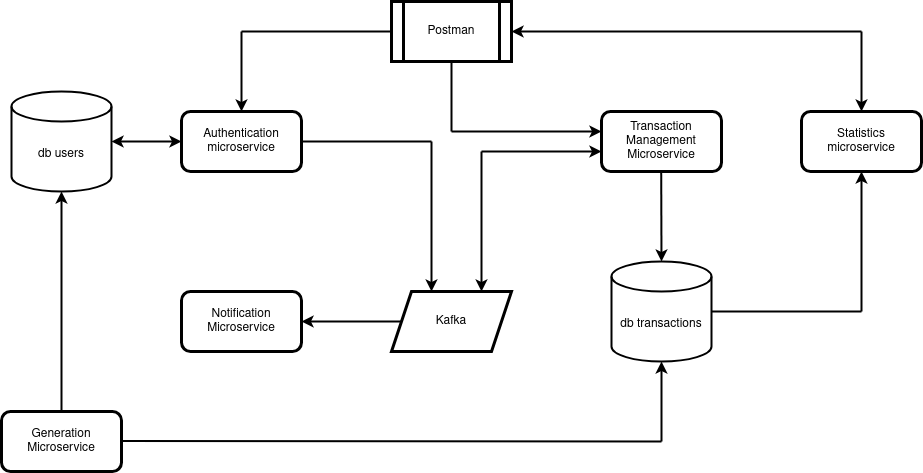

The diagram above was exported from draw.io. Its source (the exported page's mxGraphModel, read from the mxfile embedded in the PNG):
<mxGraphModel dx="1983" dy="638" grid="1" gridSize="10" guides="1" tooltips="1" connect="1" arrows="1" fold="1" page="1" pageScale="1" pageWidth="850" pageHeight="1100" math="0" shadow="0">
  <root>
    <mxCell id="0" />
    <mxCell id="1" parent="0" />
    <mxCell id="H8RxpIPetCN77N20B1NZ-2" value="Authentication microservice" style="rounded=1;whiteSpace=wrap;html=1;strokeWidth=3;" vertex="1" parent="1">
      <mxGeometry x="180" y="210" width="120" height="60" as="geometry" />
    </mxCell>
    <mxCell id="H8RxpIPetCN77N20B1NZ-3" value="db users" style="shape=cylinder3;whiteSpace=wrap;html=1;boundedLbl=1;backgroundOutline=1;size=15;strokeWidth=2;" vertex="1" parent="1">
      <mxGeometry x="10" y="190" width="100" height="100" as="geometry" />
    </mxCell>
    <mxCell id="H8RxpIPetCN77N20B1NZ-4" value="Kafka" style="shape=parallelogram;perimeter=parallelogramPerimeter;whiteSpace=wrap;html=1;fixedSize=1;strokeWidth=3;" vertex="1" parent="1">
      <mxGeometry x="390" y="390" width="120" height="60" as="geometry" />
    </mxCell>
    <mxCell id="H8RxpIPetCN77N20B1NZ-5" value="Notification Microservice" style="rounded=1;whiteSpace=wrap;html=1;strokeWidth=3;" vertex="1" parent="1">
      <mxGeometry x="180" y="390" width="120" height="60" as="geometry" />
    </mxCell>
    <mxCell id="H8RxpIPetCN77N20B1NZ-6" value="Transaction Management Microservice" style="rounded=1;whiteSpace=wrap;html=1;strokeWidth=3;" vertex="1" parent="1">
      <mxGeometry x="600" y="210" width="120" height="60" as="geometry" />
    </mxCell>
    <mxCell id="H8RxpIPetCN77N20B1NZ-7" value="Statistics microservice" style="rounded=1;whiteSpace=wrap;html=1;strokeWidth=3;" vertex="1" parent="1">
      <mxGeometry x="800" y="210" width="120" height="60" as="geometry" />
    </mxCell>
    <mxCell id="H8RxpIPetCN77N20B1NZ-8" value="Postman" style="shape=process;whiteSpace=wrap;html=1;backgroundOutline=1;strokeWidth=3;" vertex="1" parent="1">
      <mxGeometry x="390" y="100" width="120" height="60" as="geometry" />
    </mxCell>
    <mxCell id="H8RxpIPetCN77N20B1NZ-9" value="db transactions" style="shape=cylinder3;whiteSpace=wrap;html=1;boundedLbl=1;backgroundOutline=1;size=15;strokeWidth=2;" vertex="1" parent="1">
      <mxGeometry x="610" y="360" width="100" height="100" as="geometry" />
    </mxCell>
    <mxCell id="H8RxpIPetCN77N20B1NZ-10" value="" style="endArrow=classic;html=1;rounded=0;entryX=0.5;entryY=0;entryDx=0;entryDy=0;strokeWidth=2;" edge="1" parent="1" target="H8RxpIPetCN77N20B1NZ-2">
      <mxGeometry width="50" height="50" relative="1" as="geometry">
        <mxPoint x="240" y="130" as="sourcePoint" />
        <mxPoint x="530" y="300" as="targetPoint" />
      </mxGeometry>
    </mxCell>
    <mxCell id="H8RxpIPetCN77N20B1NZ-11" value="" style="endArrow=none;html=1;rounded=0;exitX=0;exitY=0.5;exitDx=0;exitDy=0;strokeWidth=2;" edge="1" parent="1" source="H8RxpIPetCN77N20B1NZ-8">
      <mxGeometry width="50" height="50" relative="1" as="geometry">
        <mxPoint x="480" y="350" as="sourcePoint" />
        <mxPoint x="240" y="130" as="targetPoint" />
      </mxGeometry>
    </mxCell>
    <mxCell id="H8RxpIPetCN77N20B1NZ-12" value="" style="endArrow=none;html=1;rounded=0;entryX=0.5;entryY=1;entryDx=0;entryDy=0;strokeWidth=2;" edge="1" parent="1" target="H8RxpIPetCN77N20B1NZ-8">
      <mxGeometry width="50" height="50" relative="1" as="geometry">
        <mxPoint x="450" y="230" as="sourcePoint" />
        <mxPoint x="530" y="300" as="targetPoint" />
      </mxGeometry>
    </mxCell>
    <mxCell id="H8RxpIPetCN77N20B1NZ-13" value="" style="endArrow=classic;html=1;rounded=0;strokeWidth=2;" edge="1" parent="1">
      <mxGeometry width="50" height="50" relative="1" as="geometry">
        <mxPoint x="450" y="230" as="sourcePoint" />
        <mxPoint x="600" y="230" as="targetPoint" />
      </mxGeometry>
    </mxCell>
    <mxCell id="H8RxpIPetCN77N20B1NZ-14" value="" style="endArrow=classic;html=1;rounded=0;strokeWidth=2;" edge="1" parent="1">
      <mxGeometry width="50" height="50" relative="1" as="geometry">
        <mxPoint x="480" y="250" as="sourcePoint" />
        <mxPoint x="600" y="250" as="targetPoint" />
      </mxGeometry>
    </mxCell>
    <mxCell id="H8RxpIPetCN77N20B1NZ-15" value="" style="endArrow=none;html=1;rounded=0;strokeWidth=2;exitX=1;exitY=0.5;exitDx=0;exitDy=0;exitPerimeter=0;" edge="1" parent="1" source="H8RxpIPetCN77N20B1NZ-9">
      <mxGeometry width="50" height="50" relative="1" as="geometry">
        <mxPoint x="330" y="330" as="sourcePoint" />
        <mxPoint x="860" y="410" as="targetPoint" />
      </mxGeometry>
    </mxCell>
    <mxCell id="H8RxpIPetCN77N20B1NZ-17" value="" style="endArrow=classic;html=1;rounded=0;strokeWidth=2;entryX=0.75;entryY=0;entryDx=0;entryDy=0;" edge="1" parent="1" target="H8RxpIPetCN77N20B1NZ-4">
      <mxGeometry width="50" height="50" relative="1" as="geometry">
        <mxPoint x="480" y="250" as="sourcePoint" />
        <mxPoint x="610" y="260" as="targetPoint" />
      </mxGeometry>
    </mxCell>
    <mxCell id="H8RxpIPetCN77N20B1NZ-18" value="" style="endArrow=classic;html=1;rounded=0;strokeWidth=2;" edge="1" parent="1">
      <mxGeometry width="50" height="50" relative="1" as="geometry">
        <mxPoint x="659.71" y="270" as="sourcePoint" />
        <mxPoint x="660" y="360" as="targetPoint" />
      </mxGeometry>
    </mxCell>
    <mxCell id="H8RxpIPetCN77N20B1NZ-19" value="" style="endArrow=classic;html=1;rounded=0;strokeWidth=2;entryX=0.5;entryY=1;entryDx=0;entryDy=0;" edge="1" parent="1" target="H8RxpIPetCN77N20B1NZ-7">
      <mxGeometry width="50" height="50" relative="1" as="geometry">
        <mxPoint x="860" y="410" as="sourcePoint" />
        <mxPoint x="880.29" y="440" as="targetPoint" />
      </mxGeometry>
    </mxCell>
    <mxCell id="H8RxpIPetCN77N20B1NZ-20" value="" style="endArrow=classic;html=1;rounded=0;strokeWidth=2;entryX=1;entryY=0.5;entryDx=0;entryDy=0;" edge="1" parent="1" target="H8RxpIPetCN77N20B1NZ-8">
      <mxGeometry width="50" height="50" relative="1" as="geometry">
        <mxPoint x="860" y="130" as="sourcePoint" />
        <mxPoint x="640" y="200" as="targetPoint" />
      </mxGeometry>
    </mxCell>
    <mxCell id="H8RxpIPetCN77N20B1NZ-21" value="" style="endArrow=classic;html=1;rounded=0;strokeWidth=2;entryX=0.5;entryY=0;entryDx=0;entryDy=0;" edge="1" parent="1" target="H8RxpIPetCN77N20B1NZ-7">
      <mxGeometry width="50" height="50" relative="1" as="geometry">
        <mxPoint x="860" y="130" as="sourcePoint" />
        <mxPoint x="520" y="140" as="targetPoint" />
      </mxGeometry>
    </mxCell>
    <mxCell id="H8RxpIPetCN77N20B1NZ-22" value="" style="endArrow=classic;startArrow=classic;html=1;rounded=0;strokeWidth=2;exitX=1;exitY=0.5;exitDx=0;exitDy=0;exitPerimeter=0;entryX=0;entryY=0.5;entryDx=0;entryDy=0;" edge="1" parent="1" source="H8RxpIPetCN77N20B1NZ-3" target="H8RxpIPetCN77N20B1NZ-2">
      <mxGeometry width="50" height="50" relative="1" as="geometry">
        <mxPoint x="250" y="340" as="sourcePoint" />
        <mxPoint x="300" y="290" as="targetPoint" />
      </mxGeometry>
    </mxCell>
    <mxCell id="H8RxpIPetCN77N20B1NZ-23" value="" style="endArrow=classic;html=1;rounded=0;strokeWidth=2;entryX=0.75;entryY=0;entryDx=0;entryDy=0;" edge="1" parent="1">
      <mxGeometry width="50" height="50" relative="1" as="geometry">
        <mxPoint x="430" y="240" as="sourcePoint" />
        <mxPoint x="430" y="390" as="targetPoint" />
      </mxGeometry>
    </mxCell>
    <mxCell id="H8RxpIPetCN77N20B1NZ-24" value="" style="endArrow=none;html=1;rounded=0;entryX=1;entryY=0.5;entryDx=0;entryDy=0;strokeWidth=2;" edge="1" parent="1" target="H8RxpIPetCN77N20B1NZ-2">
      <mxGeometry width="50" height="50" relative="1" as="geometry">
        <mxPoint x="430" y="240" as="sourcePoint" />
        <mxPoint x="460" y="170" as="targetPoint" />
      </mxGeometry>
    </mxCell>
    <mxCell id="H8RxpIPetCN77N20B1NZ-25" value="" style="endArrow=classic;html=1;rounded=0;strokeWidth=2;entryX=1;entryY=0.5;entryDx=0;entryDy=0;exitX=0;exitY=0.5;exitDx=0;exitDy=0;" edge="1" parent="1" source="H8RxpIPetCN77N20B1NZ-4" target="H8RxpIPetCN77N20B1NZ-5">
      <mxGeometry width="50" height="50" relative="1" as="geometry">
        <mxPoint x="440" y="250" as="sourcePoint" />
        <mxPoint x="440" y="400" as="targetPoint" />
      </mxGeometry>
    </mxCell>
    <mxCell id="H8RxpIPetCN77N20B1NZ-26" value="Generation Microservice" style="rounded=1;whiteSpace=wrap;html=1;strokeWidth=3;" vertex="1" parent="1">
      <mxGeometry y="510" width="120" height="60" as="geometry" />
    </mxCell>
    <mxCell id="H8RxpIPetCN77N20B1NZ-27" value="" style="endArrow=classic;html=1;rounded=0;strokeWidth=2;entryX=0.5;entryY=1;entryDx=0;entryDy=0;entryPerimeter=0;exitX=0.5;exitY=0;exitDx=0;exitDy=0;" edge="1" parent="1" source="H8RxpIPetCN77N20B1NZ-26" target="H8RxpIPetCN77N20B1NZ-3">
      <mxGeometry width="50" height="50" relative="1" as="geometry">
        <mxPoint x="440" y="250" as="sourcePoint" />
        <mxPoint x="440" y="400" as="targetPoint" />
      </mxGeometry>
    </mxCell>
    <mxCell id="H8RxpIPetCN77N20B1NZ-28" value="" style="endArrow=classic;html=1;rounded=0;strokeWidth=2;entryX=0.5;entryY=1;entryDx=0;entryDy=0;entryPerimeter=0;" edge="1" parent="1" target="H8RxpIPetCN77N20B1NZ-9">
      <mxGeometry width="50" height="50" relative="1" as="geometry">
        <mxPoint x="660" y="540" as="sourcePoint" />
        <mxPoint x="70" y="300" as="targetPoint" />
      </mxGeometry>
    </mxCell>
    <mxCell id="H8RxpIPetCN77N20B1NZ-30" value="" style="endArrow=none;html=1;rounded=0;entryX=1;entryY=0.5;entryDx=0;entryDy=0;strokeWidth=2;" edge="1" parent="1">
      <mxGeometry width="50" height="50" relative="1" as="geometry">
        <mxPoint x="660" y="540" as="sourcePoint" />
        <mxPoint x="120" y="539.5799999999999" as="targetPoint" />
      </mxGeometry>
    </mxCell>
  </root>
</mxGraphModel>